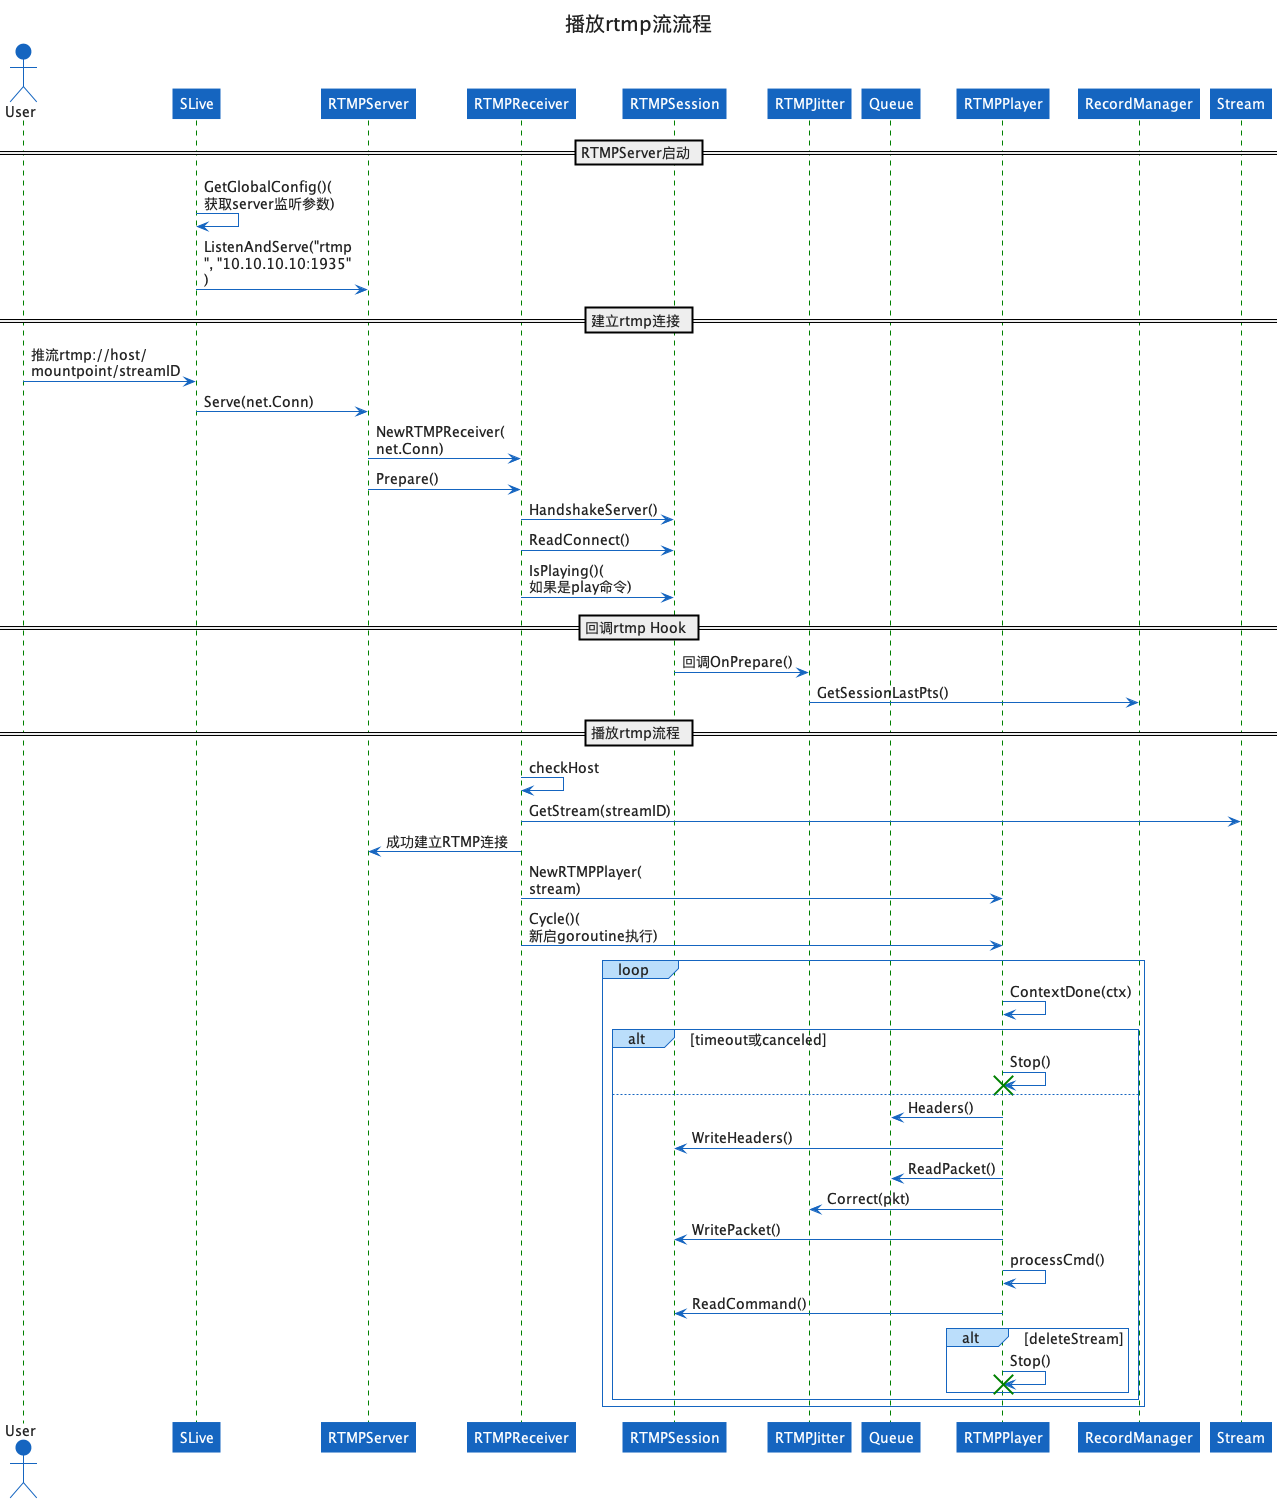

The diagram above was rendered by PlantUML. Its source (embedded in the PNG):
@startuml rtmpplay-sequence
!include https://unpkg.com/plantuml-style-c4@latest/core.puml
' uncomment the following line and comment the first to use locally
'!include core.pum

title <size:20>播放rtmp流流程</size>

actor User
participant "SLive" as SLive
participant "RTMPServer" as RTMPServer
participant "RTMPReceiver" as RTMPReceiver
participant "RTMPSession" as RTMPSession
participant "RTMPJitter" as RTMPJitter
participant "Queue" as GOPCache
participant "RTMPPlayer" as RTMPPlayer

== RTMPServer启动 ==
SLive->SLive: GetGlobalConfig()(获取server监听参数)
SLive->RTMPServer: ListenAndServe("rtmp", "10.10.10.10:1935")
== 建立rtmp连接 ==
User->SLive: 推流rtmp://host/mountpoint/streamID
SLive->RTMPServer: Serve(net.Conn)
RTMPServer->RTMPReceiver: NewRTMPReceiver(net.Conn)
RTMPServer->RTMPReceiver: Prepare()
RTMPReceiver->RTMPSession: HandshakeServer()
RTMPReceiver->RTMPSession: ReadConnect()
RTMPReceiver->RTMPSession: IsPlaying()(如果是play命令)
== 回调rtmp Hook ==
RTMPSession->RTMPJitter: 回调OnPrepare()
RTMPJitter->RecordManager: GetSessionLastPts()
== 播放rtmp流程 ==
RTMPReceiver->RTMPReceiver: checkHost
RTMPReceiver->Stream: GetStream(streamID)
RTMPReceiver->RTMPServer: 成功建立RTMP连接
RTMPReceiver->RTMPPlayer: NewRTMPPlayer(stream)
RTMPReceiver->RTMPPlayer: Cycle()(新启goroutine执行)
loop
    RTMPPlayer->RTMPPlayer: ContextDone(ctx)
    alt timeout或canceled
        RTMPPlayer->RTMPPlayer: Stop()
        destroy RTMPPlayer
    else 
        RTMPPlayer->GOPCache: Headers()
        RTMPPlayer->RTMPSession: WriteHeaders()
        RTMPPlayer->GOPCache: ReadPacket()
        RTMPPlayer->RTMPJitter: Correct(pkt)
        RTMPPlayer->RTMPSession: WritePacket()
        RTMPPlayer->RTMPPlayer: processCmd()
        RTMPPlayer->RTMPSession: ReadCommand()
        alt deleteStream
            RTMPPlayer->RTMPPlayer: Stop()
            destroy RTMPPlayer
        end
    end
end
@enduml